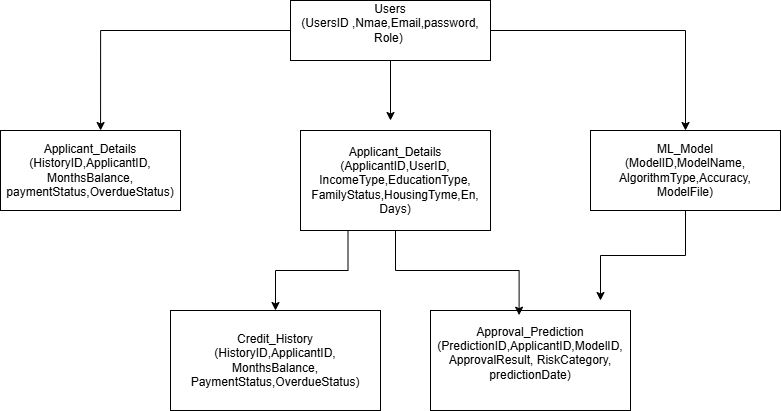

The diagram above was exported from draw.io. Its source (the exported page's mxGraphModel, read from the mxfile embedded in the PNG):
<mxGraphModel dx="774" dy="463" grid="1" gridSize="10" guides="1" tooltips="1" connect="1" arrows="1" fold="1" page="1" pageScale="1" pageWidth="850" pageHeight="1100" math="0" shadow="0">
  <root>
    <mxCell id="0" />
    <mxCell id="1" parent="0" />
    <mxCell id="B0GRalM3I8R88ysNlIbz-14" edge="1" parent="1" source="B0GRalM3I8R88ysNlIbz-1" style="edgeStyle=orthogonalEdgeStyle;rounded=0;orthogonalLoop=1;jettySize=auto;html=1;entryX=0.5;entryY=0;entryDx=0;entryDy=0;" target="B0GRalM3I8R88ysNlIbz-4">
      <mxGeometry relative="1" as="geometry" />
    </mxCell>
    <mxCell id="B0GRalM3I8R88ysNlIbz-17" edge="1" parent="1" source="B0GRalM3I8R88ysNlIbz-1" style="edgeStyle=orthogonalEdgeStyle;rounded=0;orthogonalLoop=1;jettySize=auto;html=1;entryX=0.556;entryY=0;entryDx=0;entryDy=0;entryPerimeter=0;" target="B0GRalM3I8R88ysNlIbz-3">
      <mxGeometry relative="1" as="geometry">
        <mxPoint x="110" y="60" as="targetPoint" />
      </mxGeometry>
    </mxCell>
    <mxCell id="B0GRalM3I8R88ysNlIbz-32" edge="1" parent="1" source="B0GRalM3I8R88ysNlIbz-1" style="edgeStyle=orthogonalEdgeStyle;rounded=0;orthogonalLoop=1;jettySize=auto;html=1;exitX=0.5;exitY=1;exitDx=0;exitDy=0;">
      <mxGeometry relative="1" as="geometry">
        <mxPoint x="400" y="150" as="targetPoint" />
      </mxGeometry>
    </mxCell>
    <mxCell id="B0GRalM3I8R88ysNlIbz-1" parent="1" style="rounded=0;whiteSpace=wrap;html=1;" value="Users&lt;div&gt;(UsersID ,Nmae,Email,password,&lt;/div&gt;&lt;div&gt;Role)&amp;nbsp;&lt;div&gt;&lt;br&gt;&lt;/div&gt;&lt;/div&gt;" vertex="1">
      <mxGeometry height="60" width="200" x="300" y="30" as="geometry" />
    </mxCell>
    <mxCell id="B0GRalM3I8R88ysNlIbz-23" edge="1" parent="1" source="B0GRalM3I8R88ysNlIbz-2" style="edgeStyle=orthogonalEdgeStyle;rounded=0;orthogonalLoop=1;jettySize=auto;html=1;exitX=0.25;exitY=1;exitDx=0;exitDy=0;" target="B0GRalM3I8R88ysNlIbz-5">
      <mxGeometry relative="1" as="geometry">
        <Array as="points">
          <mxPoint x="358" y="300" />
          <mxPoint x="285" y="300" />
        </Array>
      </mxGeometry>
    </mxCell>
    <mxCell id="B0GRalM3I8R88ysNlIbz-2" parent="1" style="rounded=0;whiteSpace=wrap;html=1;" value="Applicant_Details&lt;div&gt;(ApplicantID,UserID,&lt;/div&gt;&lt;div&gt;IncomeType,EducationType,&lt;/div&gt;&lt;div&gt;FamilyStatus,HousingTyme,En,&lt;/div&gt;&lt;div&gt;Days)&lt;/div&gt;" vertex="1">
      <mxGeometry height="100" width="190" x="310" y="160" as="geometry" />
    </mxCell>
    <mxCell id="B0GRalM3I8R88ysNlIbz-3" parent="1" style="rounded=0;whiteSpace=wrap;html=1;" value="Applicant_Details&lt;div&gt;(HistoryID,ApplicantID,&lt;/div&gt;&lt;div&gt;MonthsBalance,&lt;/div&gt;&lt;div&gt;paymentStatus,OverdueStatus)&lt;/div&gt;" vertex="1">
      <mxGeometry height="80" width="180" x="10" y="160" as="geometry" />
    </mxCell>
    <mxCell id="B0GRalM3I8R88ysNlIbz-28" edge="1" parent="1" source="B0GRalM3I8R88ysNlIbz-4" style="edgeStyle=orthogonalEdgeStyle;rounded=0;orthogonalLoop=1;jettySize=auto;html=1;">
      <mxGeometry relative="1" as="geometry">
        <mxPoint x="610" y="330" as="targetPoint" />
      </mxGeometry>
    </mxCell>
    <mxCell id="B0GRalM3I8R88ysNlIbz-4" parent="1" style="rounded=0;whiteSpace=wrap;html=1;" value="ML_Model&lt;div&gt;(ModelID,ModelName,&lt;/div&gt;&lt;div&gt;AlgorithmType,Accuracy,&lt;/div&gt;&lt;div&gt;ModelFile)&lt;/div&gt;" vertex="1">
      <mxGeometry height="80" width="190" x="600" y="160" as="geometry" />
    </mxCell>
    <mxCell id="B0GRalM3I8R88ysNlIbz-8" edge="1" parent="1" source="B0GRalM3I8R88ysNlIbz-5" style="edgeStyle=orthogonalEdgeStyle;rounded=0;orthogonalLoop=1;jettySize=auto;html=1;exitX=0;exitY=0.5;exitDx=0;exitDy=0;">
      <mxGeometry relative="1" as="geometry">
        <mxPoint x="210" y="380" as="targetPoint" />
      </mxGeometry>
    </mxCell>
    <mxCell id="B0GRalM3I8R88ysNlIbz-5" parent="1" style="rounded=0;whiteSpace=wrap;html=1;" value="Credit_History&lt;div&gt;(HistoryID,ApplicantID,&lt;/div&gt;&lt;div&gt;MonthsBalance,&lt;/div&gt;&lt;div&gt;PaymentStatus,OverdueStatus)&lt;/div&gt;" vertex="1">
      <mxGeometry height="100" width="210" x="180" y="340" as="geometry" />
    </mxCell>
    <mxCell id="B0GRalM3I8R88ysNlIbz-6" parent="1" style="rounded=0;whiteSpace=wrap;html=1;" value="Approval_Prediction&lt;div&gt;(PredictionID,ApplicantID,ModelID,&lt;/div&gt;&lt;div&gt;ApprovalResult, RiskCategory,&lt;/div&gt;&lt;div&gt;predictionDate)&lt;/div&gt;&lt;div&gt;&lt;br&gt;&lt;/div&gt;" vertex="1">
      <mxGeometry height="100" width="200" x="440" y="340" as="geometry" />
    </mxCell>
    <mxCell id="B0GRalM3I8R88ysNlIbz-29" edge="1" parent="1" source="B0GRalM3I8R88ysNlIbz-2" style="edgeStyle=orthogonalEdgeStyle;rounded=0;orthogonalLoop=1;jettySize=auto;html=1;entryX=0.443;entryY=0.047;entryDx=0;entryDy=0;entryPerimeter=0;" target="B0GRalM3I8R88ysNlIbz-6">
      <mxGeometry relative="1" as="geometry" />
    </mxCell>
  </root>
</mxGraphModel>